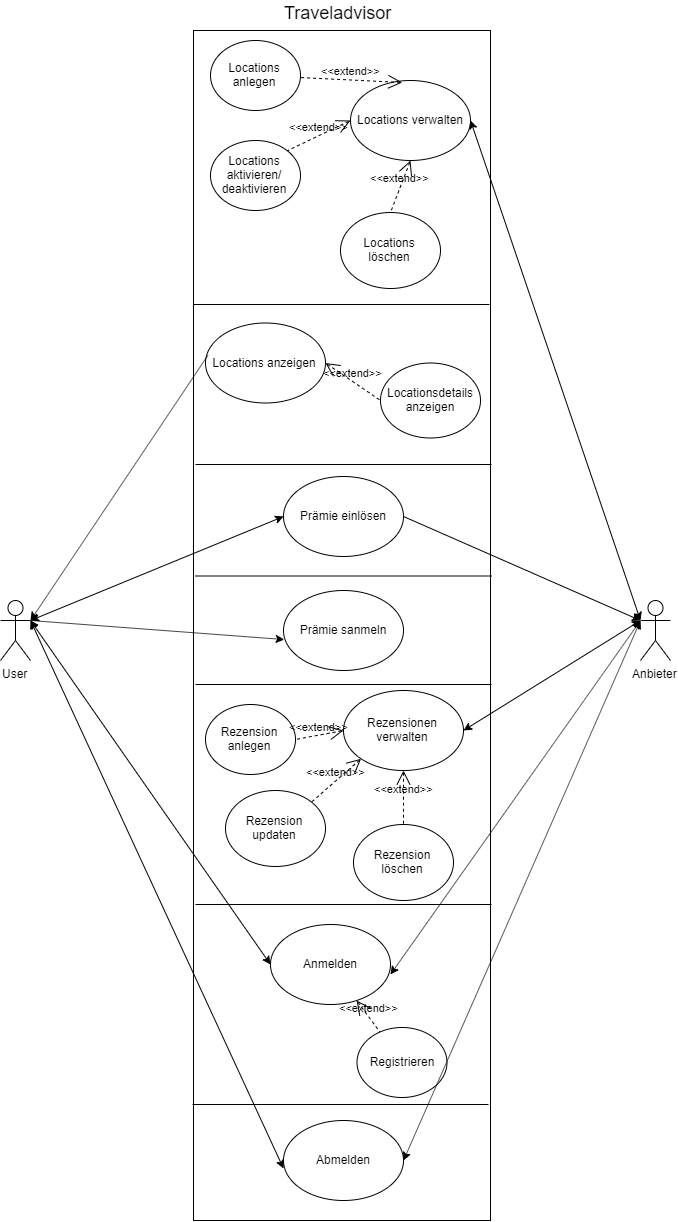

The diagram above was exported from draw.io. Its source (the exported page's mxGraphModel, read from the mxfile embedded in the PNG):
<mxGraphModel dx="2770" dy="1370" grid="1" gridSize="10" guides="1" tooltips="1" connect="1" arrows="1" fold="1" page="1" pageScale="1" pageWidth="827" pageHeight="1169" background="#ffffff" math="0" shadow="0">
  <root>
    <mxCell id="0" />
    <mxCell id="1" parent="0" />
    <mxCell id="QpEYI8tWOnCYMxW4coaA-2" value="" style="rounded=0;whiteSpace=wrap;html=1;" parent="1" vertex="1">
      <mxGeometry x="263" y="60" width="297" height="1190" as="geometry" />
    </mxCell>
    <mxCell id="QpEYI8tWOnCYMxW4coaA-7" value="" style="line;strokeWidth=1;fillColor=none;align=left;verticalAlign=middle;spacingTop=-1;spacingLeft=3;spacingRight=3;rotatable=0;labelPosition=right;points=[];portConstraint=eastwest;" parent="1" vertex="1">
      <mxGeometry x="263" y="330" width="296" height="8" as="geometry" />
    </mxCell>
    <mxCell id="QpEYI8tWOnCYMxW4coaA-8" value="Anmelden" style="ellipse;whiteSpace=wrap;html=1;" parent="1" vertex="1">
      <mxGeometry x="340" y="954" width="120" height="80" as="geometry" />
    </mxCell>
    <mxCell id="QpEYI8tWOnCYMxW4coaA-15" value="&lt;font style=&quot;font-size: 18px&quot;&gt;Traveladvisor&lt;/font&gt;" style="text;html=1;resizable=0;points=[];autosize=1;align=left;verticalAlign=top;spacingTop=-4;" parent="1" vertex="1">
      <mxGeometry x="351.5" y="30" width="120" height="20" as="geometry" />
    </mxCell>
    <mxCell id="G-2GwD5RrWazlHOoq8-n-1" value="Locations verwalten" style="ellipse;whiteSpace=wrap;html=1;" parent="1" vertex="1">
      <mxGeometry x="420" y="110" width="120" height="80" as="geometry" />
    </mxCell>
    <mxCell id="G-2GwD5RrWazlHOoq8-n-2" value="Locations anzeigen" style="ellipse;whiteSpace=wrap;html=1;" parent="1" vertex="1">
      <mxGeometry x="275" y="352.5" width="120" height="80" as="geometry" />
    </mxCell>
    <mxCell id="Kz5CHIx_3xOsVx_FyDvt-5" value="Registrieren" style="ellipse;whiteSpace=wrap;html=1;" parent="1" vertex="1">
      <mxGeometry x="426.5" y="1057" width="90" height="70" as="geometry" />
    </mxCell>
    <mxCell id="Kz5CHIx_3xOsVx_FyDvt-6" value="&amp;lt;&amp;lt;extend&amp;gt;&amp;gt;" style="edgeStyle=none;html=1;startArrow=open;endArrow=none;startSize=12;verticalAlign=bottom;dashed=1;labelBackgroundColor=none;" parent="1" source="QpEYI8tWOnCYMxW4coaA-8" target="Kz5CHIx_3xOsVx_FyDvt-5" edge="1">
      <mxGeometry width="160" relative="1" as="geometry">
        <mxPoint x="530" y="200" as="sourcePoint" />
        <mxPoint x="690" y="200" as="targetPoint" />
      </mxGeometry>
    </mxCell>
    <mxCell id="ZBIEwIPb3lLygJ9sqYpz-1" value="" style="line;strokeWidth=1;fillColor=none;align=left;verticalAlign=middle;spacingTop=-1;spacingLeft=3;spacingRight=3;rotatable=0;labelPosition=right;points=[];portConstraint=eastwest;" parent="1" vertex="1">
      <mxGeometry x="262" y="1130" width="296" height="8" as="geometry" />
    </mxCell>
    <mxCell id="ZBIEwIPb3lLygJ9sqYpz-2" value="Abmelden" style="ellipse;whiteSpace=wrap;html=1;" parent="1" vertex="1">
      <mxGeometry x="353" y="1150" width="120" height="80" as="geometry" />
    </mxCell>
    <mxCell id="SF9SgrGdTkXivsfY488X-1" value="User" style="shape=umlActor;verticalLabelPosition=bottom;labelBackgroundColor=#ffffff;verticalAlign=top;html=1;outlineConnect=0;" parent="1" vertex="1">
      <mxGeometry x="70" y="630" width="30" height="60" as="geometry" />
    </mxCell>
    <mxCell id="SF9SgrGdTkXivsfY488X-2" value="Anbieter" style="shape=umlActor;verticalLabelPosition=bottom;labelBackgroundColor=#ffffff;verticalAlign=top;html=1;outlineConnect=0;" parent="1" vertex="1">
      <mxGeometry x="710" y="630" width="30" height="60" as="geometry" />
    </mxCell>
    <mxCell id="SF9SgrGdTkXivsfY488X-3" value="" style="endArrow=classic;startArrow=classic;html=1;entryX=0;entryY=0.5;entryDx=0;entryDy=0;exitX=1;exitY=0.3333333333333333;exitDx=0;exitDy=0;exitPerimeter=0;" parent="1" source="SF9SgrGdTkXivsfY488X-1" target="QpEYI8tWOnCYMxW4coaA-8" edge="1">
      <mxGeometry width="50" height="50" relative="1" as="geometry">
        <mxPoint x="110" y="510" as="sourcePoint" />
        <mxPoint x="180" y="260" as="targetPoint" />
      </mxGeometry>
    </mxCell>
    <mxCell id="SF9SgrGdTkXivsfY488X-4" value="" style="endArrow=classic;startArrow=classic;html=1;exitX=1;exitY=0.625;exitDx=0;exitDy=0;exitPerimeter=0;entryX=0;entryY=0.3333333333333333;entryDx=0;entryDy=0;entryPerimeter=0;" parent="1" source="QpEYI8tWOnCYMxW4coaA-8" target="SF9SgrGdTkXivsfY488X-2" edge="1">
      <mxGeometry width="50" height="50" relative="1" as="geometry">
        <mxPoint x="690" y="370" as="sourcePoint" />
        <mxPoint x="650" y="600" as="targetPoint" />
      </mxGeometry>
    </mxCell>
    <mxCell id="SF9SgrGdTkXivsfY488X-6" value="" style="endArrow=classic;startArrow=classic;html=1;entryX=0;entryY=0.6;entryDx=0;entryDy=0;entryPerimeter=0;exitX=1;exitY=0.3333333333333333;exitDx=0;exitDy=0;exitPerimeter=0;" parent="1" source="SF9SgrGdTkXivsfY488X-1" target="ZBIEwIPb3lLygJ9sqYpz-2" edge="1">
      <mxGeometry width="50" height="50" relative="1" as="geometry">
        <mxPoint x="100" y="550" as="sourcePoint" />
        <mxPoint x="354" y="283" as="targetPoint" />
      </mxGeometry>
    </mxCell>
    <mxCell id="SF9SgrGdTkXivsfY488X-7" value="" style="endArrow=classic;startArrow=classic;html=1;exitX=1;exitY=0.5;exitDx=0;exitDy=0;entryX=0;entryY=0.3333333333333333;entryDx=0;entryDy=0;entryPerimeter=0;" parent="1" source="ZBIEwIPb3lLygJ9sqYpz-2" target="SF9SgrGdTkXivsfY488X-2" edge="1">
      <mxGeometry width="50" height="50" relative="1" as="geometry">
        <mxPoint x="680" y="460" as="sourcePoint" />
        <mxPoint x="700" y="660" as="targetPoint" />
      </mxGeometry>
    </mxCell>
    <mxCell id="SF9SgrGdTkXivsfY488X-8" value="" style="endArrow=classic;startArrow=classic;html=1;exitX=1;exitY=0.5;exitDx=0;exitDy=0;entryX=0;entryY=0.3333333333333333;entryDx=0;entryDy=0;entryPerimeter=0;" parent="1" source="G-2GwD5RrWazlHOoq8-n-1" target="SF9SgrGdTkXivsfY488X-2" edge="1">
      <mxGeometry width="50" height="50" relative="1" as="geometry">
        <mxPoint x="610" y="430" as="sourcePoint" />
        <mxPoint x="680" y="510" as="targetPoint" />
      </mxGeometry>
    </mxCell>
    <mxCell id="Dvrt3xzoJQbL3XcJPPRE-1" value="Locations anlegen" style="ellipse;whiteSpace=wrap;html=1;" parent="1" vertex="1">
      <mxGeometry x="280" y="70" width="90" height="70" as="geometry" />
    </mxCell>
    <mxCell id="Dvrt3xzoJQbL3XcJPPRE-2" value="&amp;lt;&amp;lt;extend&amp;gt;&amp;gt;" style="edgeStyle=none;html=1;startArrow=open;endArrow=none;startSize=12;verticalAlign=bottom;dashed=1;labelBackgroundColor=none;exitX=0.431;exitY=0.025;exitDx=0;exitDy=0;exitPerimeter=0;" parent="1" source="G-2GwD5RrWazlHOoq8-n-1" target="Dvrt3xzoJQbL3XcJPPRE-1" edge="1">
      <mxGeometry width="160" relative="1" as="geometry">
        <mxPoint x="262.29453222747316" y="410.3895504146976" as="sourcePoint" />
        <mxPoint x="540" y="470" as="targetPoint" />
      </mxGeometry>
    </mxCell>
    <mxCell id="Dvrt3xzoJQbL3XcJPPRE-5" value="" style="line;strokeWidth=1;fillColor=none;align=left;verticalAlign=middle;spacingTop=-1;spacingLeft=3;spacingRight=3;rotatable=0;labelPosition=right;points=[];portConstraint=eastwest;" parent="1" vertex="1">
      <mxGeometry x="265" y="601.5" width="296" height="8" as="geometry" />
    </mxCell>
    <mxCell id="Dvrt3xzoJQbL3XcJPPRE-6" value="Locationsdetails&lt;br&gt;anzeigen" style="ellipse;whiteSpace=wrap;html=1;" parent="1" vertex="1">
      <mxGeometry x="450" y="392.5" width="100" height="75" as="geometry" />
    </mxCell>
    <mxCell id="Dvrt3xzoJQbL3XcJPPRE-7" value="&amp;lt;&amp;lt;extend&amp;gt;&amp;gt;" style="edgeStyle=none;html=1;startArrow=open;endArrow=none;startSize=12;verticalAlign=bottom;dashed=1;labelBackgroundColor=none;exitX=1;exitY=0.5;exitDx=0;exitDy=0;entryX=0;entryY=0.5;entryDx=0;entryDy=0;" parent="1" source="G-2GwD5RrWazlHOoq8-n-2" target="Dvrt3xzoJQbL3XcJPPRE-6" edge="1">
      <mxGeometry width="160" relative="1" as="geometry">
        <mxPoint x="430" y="468" as="sourcePoint" />
        <mxPoint x="368.1817728342646" y="423.64201314441334" as="targetPoint" />
      </mxGeometry>
    </mxCell>
    <mxCell id="Dvrt3xzoJQbL3XcJPPRE-8" value="" style="endArrow=classic;html=1;exitX=0.02;exitY=0.404;exitDx=0;exitDy=0;exitPerimeter=0;entryX=1;entryY=0.3333333333333333;entryDx=0;entryDy=0;entryPerimeter=0;" parent="1" source="G-2GwD5RrWazlHOoq8-n-2" target="SF9SgrGdTkXivsfY488X-1" edge="1">
      <mxGeometry width="50" height="50" relative="1" as="geometry">
        <mxPoint x="170" y="620" as="sourcePoint" />
        <mxPoint x="130" y="480" as="targetPoint" />
      </mxGeometry>
    </mxCell>
    <mxCell id="Dvrt3xzoJQbL3XcJPPRE-9" value="Locations aktivieren/&lt;br&gt;deaktivieren" style="ellipse;whiteSpace=wrap;html=1;" parent="1" vertex="1">
      <mxGeometry x="280" y="170" width="90" height="70" as="geometry" />
    </mxCell>
    <mxCell id="Dvrt3xzoJQbL3XcJPPRE-10" value="&amp;lt;&amp;lt;extend&amp;gt;&amp;gt;" style="edgeStyle=none;html=1;startArrow=open;endArrow=none;startSize=12;verticalAlign=bottom;dashed=1;labelBackgroundColor=none;exitX=0;exitY=0.5;exitDx=0;exitDy=0;entryX=1;entryY=0;entryDx=0;entryDy=0;" parent="1" source="G-2GwD5RrWazlHOoq8-n-1" target="Dvrt3xzoJQbL3XcJPPRE-9" edge="1">
      <mxGeometry width="160" relative="1" as="geometry">
        <mxPoint x="481.72" y="422" as="sourcePoint" />
        <mxPoint x="378.8730203915534" y="402.7839229726949" as="targetPoint" />
      </mxGeometry>
    </mxCell>
    <mxCell id="Dvrt3xzoJQbL3XcJPPRE-14" value="" style="line;strokeWidth=1;fillColor=none;align=left;verticalAlign=middle;spacingTop=-1;spacingLeft=3;spacingRight=3;rotatable=0;labelPosition=right;points=[];portConstraint=eastwest;" parent="1" vertex="1">
      <mxGeometry x="265" y="490" width="296" height="8" as="geometry" />
    </mxCell>
    <mxCell id="Dvrt3xzoJQbL3XcJPPRE-15" value="Locations löschen" style="ellipse;whiteSpace=wrap;html=1;" parent="1" vertex="1">
      <mxGeometry x="410" y="242" width="100" height="76" as="geometry" />
    </mxCell>
    <mxCell id="Dvrt3xzoJQbL3XcJPPRE-17" value="Prämie einlösen" style="ellipse;whiteSpace=wrap;html=1;" parent="1" vertex="1">
      <mxGeometry x="353" y="506" width="120" height="80" as="geometry" />
    </mxCell>
    <mxCell id="Dvrt3xzoJQbL3XcJPPRE-18" value="" style="endArrow=classic;startArrow=classic;html=1;exitX=0;exitY=0.5;exitDx=0;exitDy=0;entryX=1;entryY=0.3333333333333333;entryDx=0;entryDy=0;entryPerimeter=0;" parent="1" source="Dvrt3xzoJQbL3XcJPPRE-17" target="SF9SgrGdTkXivsfY488X-1" edge="1">
      <mxGeometry width="50" height="50" relative="1" as="geometry">
        <mxPoint x="20" y="760" as="sourcePoint" />
        <mxPoint x="140" y="570" as="targetPoint" />
      </mxGeometry>
    </mxCell>
    <mxCell id="Dvrt3xzoJQbL3XcJPPRE-19" value="" style="endArrow=classic;html=1;exitX=1;exitY=0.5;exitDx=0;exitDy=0;entryX=0;entryY=0.3333333333333333;entryDx=0;entryDy=0;entryPerimeter=0;" parent="1" source="Dvrt3xzoJQbL3XcJPPRE-17" target="SF9SgrGdTkXivsfY488X-2" edge="1">
      <mxGeometry width="50" height="50" relative="1" as="geometry">
        <mxPoint x="630" y="930" as="sourcePoint" />
        <mxPoint x="650" y="554" as="targetPoint" />
      </mxGeometry>
    </mxCell>
    <mxCell id="Dvrt3xzoJQbL3XcJPPRE-20" value="" style="line;strokeWidth=1;fillColor=none;align=left;verticalAlign=middle;spacingTop=-1;spacingLeft=3;spacingRight=3;rotatable=0;labelPosition=right;points=[];portConstraint=eastwest;" parent="1" vertex="1">
      <mxGeometry x="265" y="930" width="296" height="8" as="geometry" />
    </mxCell>
    <mxCell id="Dvrt3xzoJQbL3XcJPPRE-21" value="Prämie sanmeln" style="ellipse;whiteSpace=wrap;html=1;" parent="1" vertex="1">
      <mxGeometry x="353" y="620" width="120" height="80" as="geometry" />
    </mxCell>
    <mxCell id="Dvrt3xzoJQbL3XcJPPRE-22" value="" style="endArrow=classic;html=1;entryX=0.006;entryY=0.613;entryDx=0;entryDy=0;entryPerimeter=0;exitX=1;exitY=0.3333333333333333;exitDx=0;exitDy=0;exitPerimeter=0;" parent="1" source="SF9SgrGdTkXivsfY488X-1" target="Dvrt3xzoJQbL3XcJPPRE-21" edge="1">
      <mxGeometry width="50" height="50" relative="1" as="geometry">
        <mxPoint x="130" y="590" as="sourcePoint" />
        <mxPoint x="80" y="600" as="targetPoint" />
      </mxGeometry>
    </mxCell>
    <mxCell id="tuuzoW5FHGKgSyvtoHyJ-1" value="&amp;lt;&amp;lt;extend&amp;gt;&amp;gt;" style="edgeStyle=none;html=1;startArrow=open;endArrow=none;startSize=12;verticalAlign=bottom;dashed=1;labelBackgroundColor=none;exitX=0.5;exitY=1;exitDx=0;exitDy=0;entryX=0.5;entryY=0;entryDx=0;entryDy=0;" parent="1" source="G-2GwD5RrWazlHOoq8-n-1" target="Dvrt3xzoJQbL3XcJPPRE-15" edge="1">
      <mxGeometry width="160" relative="1" as="geometry">
        <mxPoint x="496" y="494" as="sourcePoint" />
        <mxPoint x="394" y="509" as="targetPoint" />
      </mxGeometry>
    </mxCell>
    <mxCell id="pBxkhds8pu1orzUGi5L3-1" value="Rezensionen verwalten" style="ellipse;whiteSpace=wrap;html=1;" vertex="1" parent="1">
      <mxGeometry x="413" y="720" width="120" height="80" as="geometry" />
    </mxCell>
    <mxCell id="pBxkhds8pu1orzUGi5L3-2" value="" style="line;strokeWidth=1;fillColor=none;align=left;verticalAlign=middle;spacingTop=-1;spacingLeft=3;spacingRight=3;rotatable=0;labelPosition=right;points=[];portConstraint=eastwest;" vertex="1" parent="1">
      <mxGeometry x="265" y="710" width="296" height="8" as="geometry" />
    </mxCell>
    <mxCell id="pBxkhds8pu1orzUGi5L3-4" value="Rezension anlegen" style="ellipse;whiteSpace=wrap;html=1;" vertex="1" parent="1">
      <mxGeometry x="275" y="734" width="90" height="70" as="geometry" />
    </mxCell>
    <mxCell id="pBxkhds8pu1orzUGi5L3-5" value="Rezension updaten" style="ellipse;whiteSpace=wrap;html=1;" vertex="1" parent="1">
      <mxGeometry x="295" y="820" width="100" height="76" as="geometry" />
    </mxCell>
    <mxCell id="pBxkhds8pu1orzUGi5L3-6" value="" style="endArrow=classic;startArrow=classic;html=1;exitX=1;exitY=0.5;exitDx=0;exitDy=0;entryX=0;entryY=0.3333333333333333;entryDx=0;entryDy=0;entryPerimeter=0;" edge="1" parent="1" source="pBxkhds8pu1orzUGi5L3-1" target="SF9SgrGdTkXivsfY488X-2">
      <mxGeometry width="50" height="50" relative="1" as="geometry">
        <mxPoint x="800" y="700" as="sourcePoint" />
        <mxPoint x="700" y="540" as="targetPoint" />
      </mxGeometry>
    </mxCell>
    <mxCell id="pBxkhds8pu1orzUGi5L3-7" value="&amp;lt;&amp;lt;extend&amp;gt;&amp;gt;" style="edgeStyle=none;html=1;startArrow=open;endArrow=none;startSize=12;verticalAlign=bottom;dashed=1;labelBackgroundColor=none;exitX=0;exitY=0.5;exitDx=0;exitDy=0;entryX=1;entryY=0.5;entryDx=0;entryDy=0;" edge="1" parent="1" source="pBxkhds8pu1orzUGi5L3-1" target="pBxkhds8pu1orzUGi5L3-4">
      <mxGeometry width="160" relative="1" as="geometry">
        <mxPoint x="405" y="402.5" as="sourcePoint" />
        <mxPoint x="460" y="440" as="targetPoint" />
      </mxGeometry>
    </mxCell>
    <mxCell id="pBxkhds8pu1orzUGi5L3-8" value="&amp;lt;&amp;lt;extend&amp;gt;&amp;gt;" style="edgeStyle=none;html=1;startArrow=open;endArrow=none;startSize=12;verticalAlign=bottom;dashed=1;labelBackgroundColor=none;exitX=0;exitY=1;exitDx=0;exitDy=0;entryX=1;entryY=0;entryDx=0;entryDy=0;" edge="1" parent="1" source="pBxkhds8pu1orzUGi5L3-1" target="pBxkhds8pu1orzUGi5L3-5">
      <mxGeometry width="160" relative="1" as="geometry">
        <mxPoint x="415" y="412.5" as="sourcePoint" />
        <mxPoint x="470" y="450" as="targetPoint" />
      </mxGeometry>
    </mxCell>
    <mxCell id="pBxkhds8pu1orzUGi5L3-9" value="Rezension löschen" style="ellipse;whiteSpace=wrap;html=1;" vertex="1" parent="1">
      <mxGeometry x="423" y="854" width="100" height="76" as="geometry" />
    </mxCell>
    <mxCell id="pBxkhds8pu1orzUGi5L3-10" value="&amp;lt;&amp;lt;extend&amp;gt;&amp;gt;" style="edgeStyle=none;html=1;startArrow=open;endArrow=none;startSize=12;verticalAlign=bottom;dashed=1;labelBackgroundColor=none;exitX=0.5;exitY=1;exitDx=0;exitDy=0;entryX=0.5;entryY=0;entryDx=0;entryDy=0;" edge="1" parent="1" source="pBxkhds8pu1orzUGi5L3-1" target="pBxkhds8pu1orzUGi5L3-9">
      <mxGeometry width="160" relative="1" as="geometry">
        <mxPoint x="440.57359312878316" y="798.2842712474776" as="sourcePoint" />
        <mxPoint x="390.9809480986255" y="841.6139713943412" as="targetPoint" />
      </mxGeometry>
    </mxCell>
  </root>
</mxGraphModel>